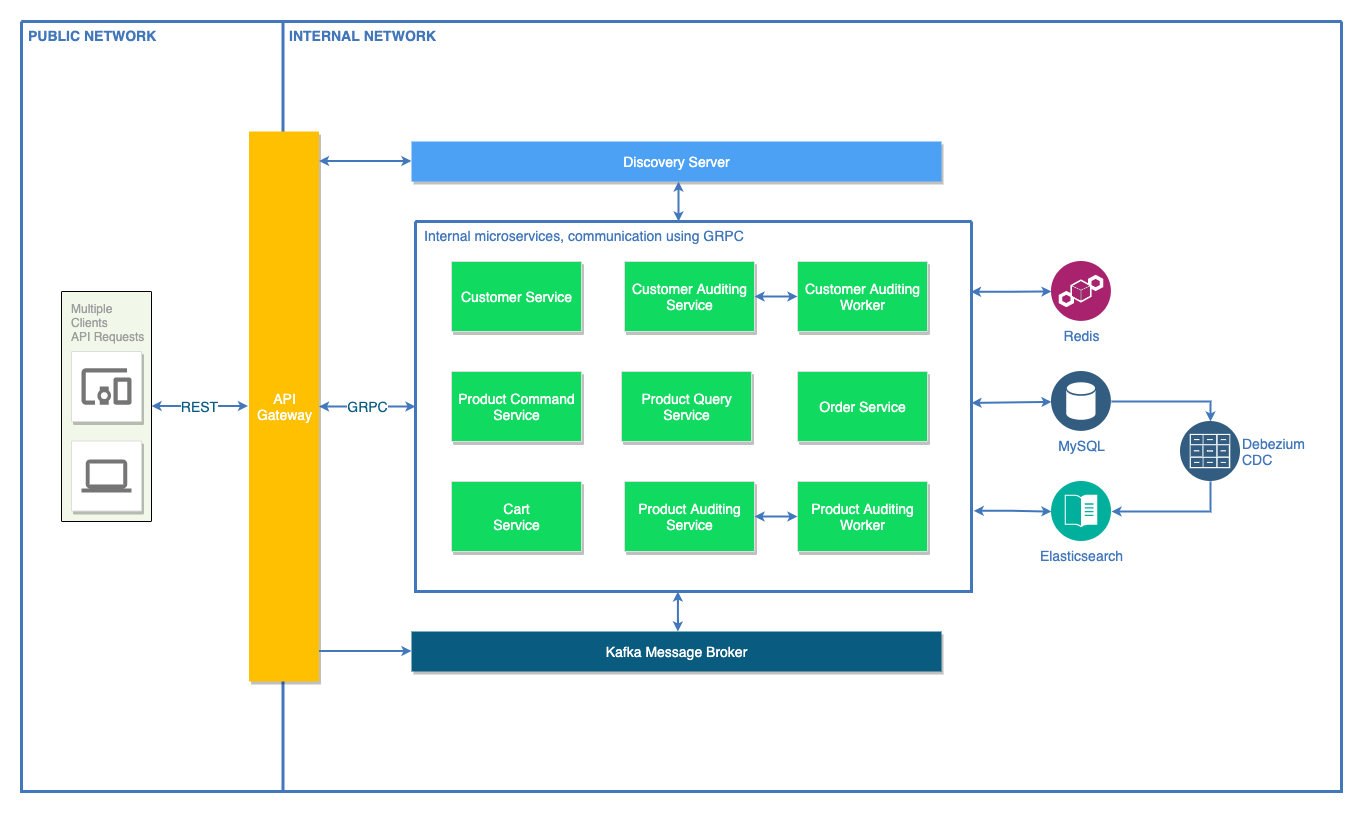

The diagram above was exported from draw.io. Its source (the exported page's mxGraphModel, read from the mxfile embedded in the PNG):
<mxGraphModel dx="1106" dy="708" grid="1" gridSize="10" guides="1" tooltips="1" connect="1" arrows="1" fold="1" page="1" pageScale="1" pageWidth="1654" pageHeight="1169" background="#ffffff" math="0" shadow="0">
  <root>
    <mxCell id="0" />
    <mxCell id="1" parent="0" />
    <mxCell id="2" value="" style="swimlane;shadow=0;strokeColor=#4277BB;fillColor=#ffffff;fontColor=#4277BB;align=center;startSize=0;collapsible=0;strokeWidth=3;fontSize=14;" parent="1" vertex="1">
      <mxGeometry x="120" y="120" width="1320" height="770" as="geometry" />
    </mxCell>
    <mxCell id="3" value="PUBLIC NETWORK" style="text;html=1;align=left;verticalAlign=top;fontColor=#4277BB;shadow=0;dashed=0;strokeColor=none;fillColor=none;labelBackgroundColor=none;fontStyle=1;fontSize=14;spacingLeft=5;" parent="2" vertex="1">
      <mxGeometry width="170" height="30" as="geometry" />
    </mxCell>
    <mxCell id="4" value="" style="line;strokeWidth=3;direction=south;html=1;shadow=0;labelBackgroundColor=none;fillColor=none;gradientColor=none;fontSize=14;fontColor=#4277BB;align=right;strokeColor=#4277BB;" parent="2" vertex="1">
      <mxGeometry x="209" width="105" height="770" as="geometry" />
    </mxCell>
    <mxCell id="5" value="INTERNAL NETWORK" style="text;html=1;align=left;verticalAlign=top;fontColor=#4277BB;shadow=0;dashed=0;strokeColor=none;fillColor=none;labelBackgroundColor=none;fontStyle=1;fontSize=14;spacingLeft=5;" parent="2" vertex="1">
      <mxGeometry x="261" width="180" height="35" as="geometry" />
    </mxCell>
    <mxCell id="27" value="GRPC" style="edgeStyle=elbowEdgeStyle;rounded=0;html=1;labelBackgroundColor=#ffffff;startArrow=classic;startFill=1;startSize=4;endArrow=classic;endFill=1;endSize=4;jettySize=auto;orthogonalLoop=1;strokeColor=#4378BB;strokeWidth=2;fontSize=14;elbow=vertical;fontColor=#0A5B80;" parent="2" source="UsJ2bNwHo8Wekmbe1bEC-143" target="35" edge="1">
      <mxGeometry relative="1" as="geometry">
        <mxPoint x="380" y="296" as="targetPoint" />
        <Array as="points">
          <mxPoint x="340" y="385" />
        </Array>
        <mxPoint x="355" y="296" as="sourcePoint" />
      </mxGeometry>
    </mxCell>
    <mxCell id="35" value="" style="swimlane;shadow=0;strokeColor=#4277BB;fillColor=#ffffff;fontColor=#4277BB;align=right;startSize=0;collapsible=0;strokeWidth=3;fontSize=14;" parent="2" vertex="1">
      <mxGeometry x="394" y="200" width="556" height="370" as="geometry" />
    </mxCell>
    <mxCell id="52" value="Internal microservices, communication using GRPC" style="text;html=1;align=left;verticalAlign=top;fontColor=#4277BB;shadow=0;dashed=0;strokeColor=none;fillColor=none;labelBackgroundColor=none;fontStyle=0;fontSize=14;spacingLeft=5;" parent="35" vertex="1">
      <mxGeometry x="2" width="328" height="24" as="geometry" />
    </mxCell>
    <mxCell id="UsJ2bNwHo8Wekmbe1bEC-98" value="Customer Service" style="strokeColor=#dddddd;shadow=1;strokeWidth=1;rounded=1;absoluteArcSize=1;arcSize=2;fontSize=14;align=center;html=1;fontColor=#FFFFFF;fillColor=#10DB60;" vertex="1" parent="35">
      <mxGeometry x="36" y="40" width="130" height="70" as="geometry" />
    </mxCell>
    <mxCell id="UsJ2bNwHo8Wekmbe1bEC-105" value="Customer Auditing&lt;br style=&quot;font-size: 14px;&quot;&gt;Service" style="strokeColor=#dddddd;shadow=1;strokeWidth=1;rounded=1;absoluteArcSize=1;arcSize=2;fontSize=14;align=center;html=1;fontColor=#FFFFFF;fillColor=#10DB60;" vertex="1" parent="35">
      <mxGeometry x="209" y="40" width="130" height="70" as="geometry" />
    </mxCell>
    <mxCell id="UsJ2bNwHo8Wekmbe1bEC-106" value="Customer Auditing&lt;br style=&quot;font-size: 14px;&quot;&gt;Worker" style="strokeColor=#dddddd;shadow=1;strokeWidth=1;rounded=1;absoluteArcSize=1;arcSize=2;fontSize=14;align=center;html=1;fontColor=#FFFFFF;fillColor=#10DB60;" vertex="1" parent="35">
      <mxGeometry x="382" y="40" width="130" height="70" as="geometry" />
    </mxCell>
    <mxCell id="UsJ2bNwHo8Wekmbe1bEC-107" value="Product Command&lt;br style=&quot;font-size: 14px;&quot;&gt;Service" style="strokeColor=#dddddd;shadow=1;strokeWidth=1;rounded=1;absoluteArcSize=1;arcSize=2;fontSize=14;align=center;html=1;fontColor=#FFFFFF;fillColor=#10DB60;" vertex="1" parent="35">
      <mxGeometry x="36" y="150" width="130" height="70" as="geometry" />
    </mxCell>
    <mxCell id="UsJ2bNwHo8Wekmbe1bEC-108" value="Product Query&lt;br style=&quot;font-size: 14px;&quot;&gt;Service" style="strokeColor=#dddddd;shadow=1;strokeWidth=1;rounded=1;absoluteArcSize=1;arcSize=2;fontSize=14;align=center;html=1;fontColor=#FFFFFF;fillColor=#10DB60;" vertex="1" parent="35">
      <mxGeometry x="206" y="150" width="130" height="70" as="geometry" />
    </mxCell>
    <mxCell id="UsJ2bNwHo8Wekmbe1bEC-109" value="Product Auditing&lt;br style=&quot;font-size: 14px;&quot;&gt;Service" style="strokeColor=#dddddd;shadow=1;strokeWidth=1;rounded=1;absoluteArcSize=1;arcSize=2;fontSize=14;align=center;html=1;fontColor=#FFFFFF;fillColor=#10DB60;" vertex="1" parent="35">
      <mxGeometry x="209" y="260" width="130" height="70" as="geometry" />
    </mxCell>
    <mxCell id="UsJ2bNwHo8Wekmbe1bEC-113" value="Cart&lt;br style=&quot;font-size: 14px;&quot;&gt;Service" style="strokeColor=#dddddd;shadow=1;strokeWidth=1;rounded=1;absoluteArcSize=1;arcSize=2;fontSize=14;align=center;html=1;fontColor=#FFFFFF;fillColor=#10DB60;" vertex="1" parent="35">
      <mxGeometry x="36" y="260" width="130" height="70" as="geometry" />
    </mxCell>
    <mxCell id="UsJ2bNwHo8Wekmbe1bEC-156" style="rounded=0;elbow=vertical;html=1;labelBackgroundColor=#ffffff;startArrow=classic;startFill=1;startSize=4;endArrow=classic;endFill=1;endSize=4;jettySize=auto;orthogonalLoop=1;strokeColor=#4277BB;strokeWidth=2;fontSize=14;fontColor=#4277BB;edgeStyle=orthogonalEdgeStyle;" edge="1" parent="35" source="UsJ2bNwHo8Wekmbe1bEC-105" target="UsJ2bNwHo8Wekmbe1bEC-106">
      <mxGeometry relative="1" as="geometry">
        <mxPoint x="646" y="80" as="targetPoint" />
        <mxPoint x="565.444" y="80.29999999999995" as="sourcePoint" />
      </mxGeometry>
    </mxCell>
    <mxCell id="UsJ2bNwHo8Wekmbe1bEC-110" value="Product Auditing&lt;br style=&quot;font-size: 14px;&quot;&gt;Worker" style="strokeColor=#dddddd;shadow=1;strokeWidth=1;rounded=1;absoluteArcSize=1;arcSize=2;fontSize=14;align=center;html=1;fontColor=#FFFFFF;fillColor=#10DB60;" vertex="1" parent="35">
      <mxGeometry x="382" y="260" width="130" height="70" as="geometry" />
    </mxCell>
    <mxCell id="UsJ2bNwHo8Wekmbe1bEC-112" value="Order Service" style="strokeColor=#dddddd;shadow=1;strokeWidth=1;rounded=1;absoluteArcSize=1;arcSize=2;fontSize=14;align=center;html=1;fontColor=#FFFFFF;fillColor=#10DB60;" vertex="1" parent="35">
      <mxGeometry x="382" y="150" width="130" height="70" as="geometry" />
    </mxCell>
    <mxCell id="UsJ2bNwHo8Wekmbe1bEC-157" style="rounded=0;elbow=vertical;html=1;labelBackgroundColor=#ffffff;startArrow=classic;startFill=1;startSize=4;endArrow=classic;endFill=1;endSize=4;jettySize=auto;orthogonalLoop=1;strokeColor=#4277BB;strokeWidth=2;fontSize=14;fontColor=#4277BB;edgeStyle=orthogonalEdgeStyle;" edge="1" parent="35" source="UsJ2bNwHo8Wekmbe1bEC-109" target="UsJ2bNwHo8Wekmbe1bEC-110">
      <mxGeometry relative="1" as="geometry">
        <mxPoint x="392" y="85" as="targetPoint" />
        <mxPoint x="349" y="85" as="sourcePoint" />
      </mxGeometry>
    </mxCell>
    <mxCell id="61" value="" style="rounded=0;html=1;labelBackgroundColor=#ffffff;startArrow=classic;startFill=1;startSize=4;endArrow=none;endFill=0;endSize=4;jettySize=auto;orthogonalLoop=1;strokeColor=#4378BB;strokeWidth=2;fontSize=14;elbow=vertical;entryX=1;entryY=0.5;entryDx=0;entryDy=0;edgeStyle=orthogonalEdgeStyle;exitX=0.5;exitY=0;exitDx=0;exitDy=0;fontColor=#345D80;" parent="2" source="UsJ2bNwHo8Wekmbe1bEC-130" target="UsJ2bNwHo8Wekmbe1bEC-122" edge="1">
      <mxGeometry relative="1" as="geometry">
        <mxPoint x="1220" y="319" as="targetPoint" />
        <mxPoint x="1361.0667409058087" y="319" as="sourcePoint" />
      </mxGeometry>
    </mxCell>
    <mxCell id="63" value="" style="edgeStyle=elbowEdgeStyle;rounded=0;html=1;labelBackgroundColor=#ffffff;startArrow=none;startFill=0;startSize=4;endArrow=classic;endFill=1;endSize=4;jettySize=auto;orthogonalLoop=1;strokeColor=#4378BB;strokeWidth=2;fontSize=14;elbow=vertical;entryX=1;entryY=0.5;entryDx=0;entryDy=0;fontColor=#345D80;exitX=0.5;exitY=1;exitDx=0;exitDy=0;" parent="2" source="UsJ2bNwHo8Wekmbe1bEC-130" target="UsJ2bNwHo8Wekmbe1bEC-125" edge="1">
      <mxGeometry relative="1" as="geometry">
        <mxPoint x="1150" y="489.40999999999997" as="targetPoint" />
        <Array as="points">
          <mxPoint x="1189" y="490" />
        </Array>
        <mxPoint x="1291" y="489.40999999999997" as="sourcePoint" />
      </mxGeometry>
    </mxCell>
    <mxCell id="UsJ2bNwHo8Wekmbe1bEC-95" value="&lt;div style=&quot;font-size: 14px;&quot;&gt;&lt;span style=&quot;font-size: 14px;&quot;&gt;Discovery Server&lt;/span&gt;&lt;/div&gt;" style="fillColor=#4DA1F5;strokeColor=none;shadow=1;gradientColor=none;fontSize=14;align=center;spacingLeft=0;fontColor=#ffffff;html=1;" vertex="1" parent="2">
      <mxGeometry x="390" y="120" width="530" height="40" as="geometry" />
    </mxCell>
    <mxCell id="UsJ2bNwHo8Wekmbe1bEC-96" value="&lt;div style=&quot;font-size: 14px&quot;&gt;&lt;span style=&quot;font-size: 14px&quot;&gt;Kafka Message Broker&lt;/span&gt;&lt;/div&gt;" style="strokeColor=none;shadow=1;gradientColor=none;fontSize=14;align=center;spacingLeft=0;fontColor=#ffffff;html=1;fillColor=#0A5B80;" vertex="1" parent="2">
      <mxGeometry x="390" y="610" width="530" height="40" as="geometry" />
    </mxCell>
    <mxCell id="UsJ2bNwHo8Wekmbe1bEC-117" style="edgeStyle=elbowEdgeStyle;rounded=0;elbow=vertical;html=1;labelBackgroundColor=#ffffff;startArrow=classic;startFill=1;startSize=4;endArrow=classic;endFill=1;endSize=4;jettySize=auto;orthogonalLoop=1;strokeColor=#4277BB;strokeWidth=2;fontSize=14;fontColor=#4277BB;" edge="1" parent="2">
      <mxGeometry relative="1" as="geometry">
        <mxPoint x="657" y="200" as="targetPoint" />
        <mxPoint x="657" y="160" as="sourcePoint" />
      </mxGeometry>
    </mxCell>
    <mxCell id="UsJ2bNwHo8Wekmbe1bEC-122" value="MySQL" style="aspect=fixed;perimeter=ellipsePerimeter;html=1;align=center;shadow=0;dashed=0;image;image=img/lib/ibm/data/data_services.svg;labelBackgroundColor=none;strokeColor=#4277BB;strokeWidth=2;fillColor=#E52134;gradientColor=none;fontSize=14;fontColor=#4277BB;" vertex="1" parent="2">
      <mxGeometry x="1030" y="350" width="60" height="60" as="geometry" />
    </mxCell>
    <mxCell id="UsJ2bNwHo8Wekmbe1bEC-125" value="Elasticsearch" style="aspect=fixed;perimeter=ellipsePerimeter;html=1;align=center;shadow=0;dashed=0;image;image=img/lib/ibm/management/content_management.svg;labelBackgroundColor=none;strokeColor=#4277BB;strokeWidth=2;fillColor=#E52134;gradientColor=none;fontSize=14;fontColor=#4277BB;" vertex="1" parent="2">
      <mxGeometry x="1030" y="460" width="60" height="60" as="geometry" />
    </mxCell>
    <mxCell id="UsJ2bNwHo8Wekmbe1bEC-126" style="edgeStyle=elbowEdgeStyle;rounded=0;elbow=vertical;html=1;labelBackgroundColor=#ffffff;startArrow=classic;startFill=1;startSize=4;endArrow=classic;endFill=1;endSize=4;jettySize=auto;orthogonalLoop=1;strokeColor=#4277BB;strokeWidth=2;fontSize=14;fontColor=#4277BB;" edge="1" parent="2">
      <mxGeometry relative="1" as="geometry">
        <mxPoint x="656.41" y="610" as="targetPoint" />
        <mxPoint x="656.41" y="570" as="sourcePoint" />
        <Array as="points">
          <mxPoint x="679.41" y="590" />
        </Array>
      </mxGeometry>
    </mxCell>
    <mxCell id="UsJ2bNwHo8Wekmbe1bEC-129" value="Redis" style="aspect=fixed;perimeter=ellipsePerimeter;html=1;align=center;shadow=0;dashed=0;image;image=img/lib/ibm/blockchain/blockchain.svg;labelBackgroundColor=none;strokeColor=#4277BB;strokeWidth=2;fillColor=#E52134;gradientColor=none;fontSize=14;fontColor=#4277BB;verticalAlign=top;" vertex="1" parent="2">
      <mxGeometry x="1030" y="240" width="60" height="60" as="geometry" />
    </mxCell>
    <mxCell id="UsJ2bNwHo8Wekmbe1bEC-130" value="Debezium&lt;br&gt;CDC" style="aspect=fixed;perimeter=ellipsePerimeter;html=1;align=left;shadow=0;dashed=0;image;image=img/lib/ibm/data/file_repository.svg;labelBackgroundColor=none;strokeColor=#4277BB;strokeWidth=2;fillColor=none;gradientColor=none;fontSize=14;fontColor=#4277BB;labelPosition=right;verticalLabelPosition=middle;verticalAlign=middle;" vertex="1" parent="2">
      <mxGeometry x="1159" y="400" width="60" height="60" as="geometry" />
    </mxCell>
    <mxCell id="UsJ2bNwHo8Wekmbe1bEC-133" style="rounded=0;elbow=vertical;html=1;labelBackgroundColor=#ffffff;startArrow=classic;startFill=1;startSize=4;endArrow=classic;endFill=1;endSize=4;jettySize=auto;orthogonalLoop=1;strokeColor=#4277BB;strokeWidth=2;fontSize=14;fontColor=#4277BB;" edge="1" parent="2" source="35" target="UsJ2bNwHo8Wekmbe1bEC-122">
      <mxGeometry relative="1" as="geometry">
        <mxPoint x="1030" y="384.40999999999997" as="targetPoint" />
        <mxPoint x="921" y="381" as="sourcePoint" />
      </mxGeometry>
    </mxCell>
    <mxCell id="UsJ2bNwHo8Wekmbe1bEC-134" style="rounded=0;elbow=vertical;html=1;labelBackgroundColor=#ffffff;startArrow=classic;startFill=1;startSize=4;endArrow=classic;endFill=1;endSize=4;jettySize=auto;orthogonalLoop=1;strokeColor=#4277BB;strokeWidth=2;fontSize=14;fontColor=#4277BB;exitX=0.999;exitY=0.19;exitDx=0;exitDy=0;exitPerimeter=0;edgeStyle=orthogonalEdgeStyle;" edge="1" parent="2" source="35" target="UsJ2bNwHo8Wekmbe1bEC-129">
      <mxGeometry relative="1" as="geometry">
        <mxPoint x="1020" y="270" as="targetPoint" />
        <mxPoint x="921.0520000000001" y="271.03999999999985" as="sourcePoint" />
      </mxGeometry>
    </mxCell>
    <mxCell id="UsJ2bNwHo8Wekmbe1bEC-137" value="Multiple&lt;br&gt;Clients&lt;br&gt;API Requests&lt;br&gt;" style="rounded=1;absoluteArcSize=1;arcSize=2;html=1;gradientColor=none;shadow=0;dashed=0;fontSize=12;fontColor=#9E9E9E;align=left;verticalAlign=top;spacing=10;spacingTop=-4;fillColor=#F1F8E9;" vertex="1" parent="2">
      <mxGeometry x="40" y="270" width="90" height="230" as="geometry" />
    </mxCell>
    <mxCell id="UsJ2bNwHo8Wekmbe1bEC-138" value="" style="strokeColor=#dddddd;fillColor=#ffffff;shadow=1;strokeWidth=1;rounded=1;absoluteArcSize=1;arcSize=2;labelPosition=center;verticalLabelPosition=middle;align=center;verticalAlign=bottom;spacingLeft=0;fontColor=#999999;fontSize=12;whiteSpace=wrap;spacingBottom=2;html=1;" vertex="1" parent="2">
      <mxGeometry x="50" y="330" width="70" height="70" as="geometry" />
    </mxCell>
    <mxCell id="UsJ2bNwHo8Wekmbe1bEC-139" value="" style="dashed=0;connectable=0;html=1;fillColor=#757575;strokeColor=none;shape=mxgraph.gcp2.mobile_devices;part=1;" vertex="1" parent="UsJ2bNwHo8Wekmbe1bEC-138">
      <mxGeometry x="0.5" width="50" height="36.5" relative="1" as="geometry">
        <mxPoint x="-25" y="16.75" as="offset" />
      </mxGeometry>
    </mxCell>
    <mxCell id="UsJ2bNwHo8Wekmbe1bEC-140" value="" style="strokeColor=#dddddd;fillColor=#ffffff;shadow=1;strokeWidth=1;rounded=1;absoluteArcSize=1;arcSize=2;labelPosition=center;verticalLabelPosition=middle;align=center;verticalAlign=bottom;spacingLeft=0;fontColor=#999999;fontSize=12;whiteSpace=wrap;spacingBottom=2;html=1;" vertex="1" parent="2">
      <mxGeometry x="50" y="419.5" width="70" height="70" as="geometry" />
    </mxCell>
    <mxCell id="UsJ2bNwHo8Wekmbe1bEC-141" value="" style="dashed=0;connectable=0;html=1;fillColor=#757575;strokeColor=none;shape=mxgraph.gcp2.laptop;part=1;" vertex="1" parent="UsJ2bNwHo8Wekmbe1bEC-140">
      <mxGeometry x="0.5" width="50" height="33" relative="1" as="geometry">
        <mxPoint x="-25" y="18.5" as="offset" />
      </mxGeometry>
    </mxCell>
    <mxCell id="UsJ2bNwHo8Wekmbe1bEC-143" value="API&lt;br&gt;Gateway" style="strokeColor=none;shadow=1;gradientColor=none;fontSize=14;align=center;spacingLeft=0;fontColor=#ffffff;html=1;fillColor=#FEC000;" vertex="1" parent="2">
      <mxGeometry x="227.5" y="110" width="70" height="550" as="geometry" />
    </mxCell>
    <mxCell id="UsJ2bNwHo8Wekmbe1bEC-146" value="REST" style="edgeStyle=elbowEdgeStyle;rounded=0;html=1;labelBackgroundColor=#ffffff;startArrow=classic;startFill=1;startSize=4;endArrow=classic;endFill=1;endSize=4;jettySize=auto;orthogonalLoop=1;strokeColor=#4378BB;strokeWidth=2;fontSize=14;elbow=vertical;entryX=0;entryY=0.5;entryDx=0;entryDy=0;exitX=1;exitY=0.5;exitDx=0;exitDy=0;fontColor=#0A5B80;" edge="1" parent="2">
      <mxGeometry relative="1" as="geometry">
        <mxPoint x="226.5" y="384.5" as="targetPoint" />
        <Array as="points">
          <mxPoint x="172.5" y="384.5" />
        </Array>
        <mxPoint x="130" y="384.5" as="sourcePoint" />
      </mxGeometry>
    </mxCell>
    <mxCell id="UsJ2bNwHo8Wekmbe1bEC-151" style="edgeStyle=elbowEdgeStyle;rounded=0;html=1;labelBackgroundColor=#ffffff;startArrow=classic;startFill=1;startSize=4;endArrow=classic;endFill=1;endSize=4;jettySize=auto;orthogonalLoop=1;strokeColor=#4378BB;strokeWidth=2;fontSize=14;fontColor=#CC99FF;elbow=vertical;" edge="1" parent="2" source="UsJ2bNwHo8Wekmbe1bEC-143" target="UsJ2bNwHo8Wekmbe1bEC-95">
      <mxGeometry relative="1" as="geometry">
        <mxPoint x="394" y="139.5" as="targetPoint" />
        <Array as="points">
          <mxPoint x="340" y="139.5" />
        </Array>
        <mxPoint x="297.5" y="139.5" as="sourcePoint" />
      </mxGeometry>
    </mxCell>
    <mxCell id="UsJ2bNwHo8Wekmbe1bEC-152" style="edgeStyle=elbowEdgeStyle;rounded=0;html=1;labelBackgroundColor=#ffffff;startArrow=none;startFill=0;startSize=4;endArrow=classic;endFill=1;endSize=4;jettySize=auto;orthogonalLoop=1;strokeColor=#4378BB;strokeWidth=2;fontSize=14;fontColor=#CC99FF;elbow=vertical;" edge="1" parent="2" source="UsJ2bNwHo8Wekmbe1bEC-143" target="UsJ2bNwHo8Wekmbe1bEC-96">
      <mxGeometry relative="1" as="geometry">
        <mxPoint x="390" y="629.5" as="targetPoint" />
        <Array as="points">
          <mxPoint x="340" y="629.5" />
        </Array>
        <mxPoint x="297.5" y="629.5" as="sourcePoint" />
      </mxGeometry>
    </mxCell>
    <mxCell id="UsJ2bNwHo8Wekmbe1bEC-155" style="rounded=0;elbow=vertical;html=1;labelBackgroundColor=#ffffff;startArrow=classic;startFill=1;startSize=4;endArrow=classic;endFill=1;endSize=4;jettySize=auto;orthogonalLoop=1;strokeColor=#4277BB;strokeWidth=2;fontSize=14;fontColor=#4277BB;exitX=1.004;exitY=0.782;exitDx=0;exitDy=0;exitPerimeter=0;edgeStyle=orthogonalEdgeStyle;" edge="1" parent="2" source="35" target="UsJ2bNwHo8Wekmbe1bEC-125">
      <mxGeometry relative="1" as="geometry">
        <mxPoint x="1031" y="280" as="targetPoint" />
        <mxPoint x="969.4340000000002" y="280.29999999999995" as="sourcePoint" />
      </mxGeometry>
    </mxCell>
  </root>
</mxGraphModel>